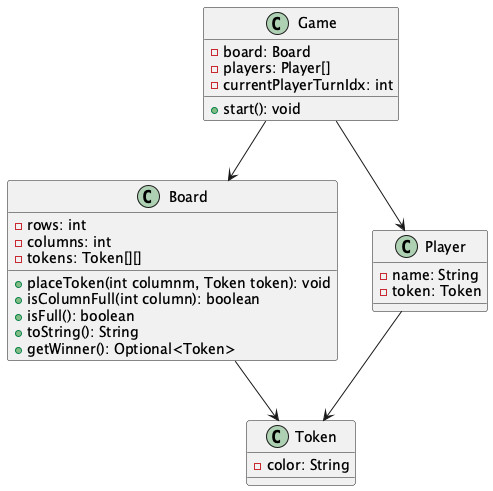

The diagram above was rendered by PlantUML. Its source (embedded in the PNG):
@startuml
class Board {
        - rows: int
        - columns: int
        - tokens: Token[][]
        + placeToken(int columnm, Token token): void
        + isColumnFull(int column): boolean
        + isFull(): boolean
        + toString(): String
        + getWinner(): Optional<Token>

}
class Token {
        - color: String
}
class Player {
        - name: String
        - token: Token
}
class Game {
        - board: Board
        - players: Player[]
        - currentPlayerTurnIdx: int
        + start(): void
}

Game --> Board
Game --> Player
Board--> Token
Player --> Token
@enduml